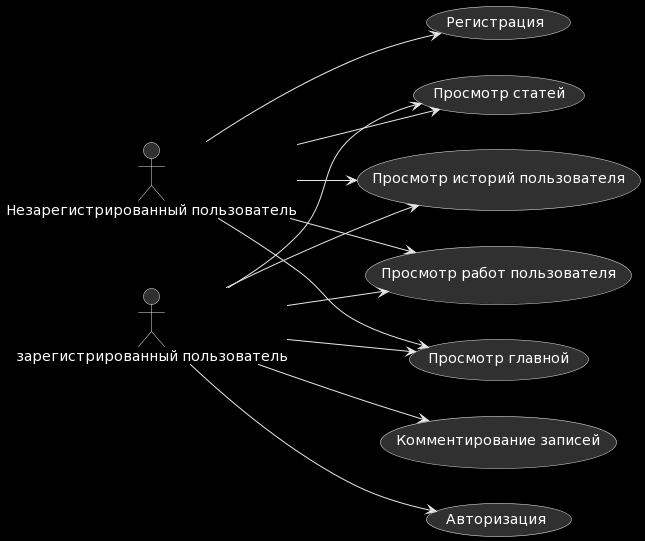

The diagram above was rendered by PlantUML. Its source (embedded in the PNG):
@startuml
:Незарегистрированный пользователь: as User_1
:зарегистрированный пользователь: as User_2	


User_1 --> (Регистрация) 
User_1 --> (Просмотр главной)
User_1 --> (Просмотр статей)
User_1 --> (Просмотр историй пользователя)
User_1 --> (Просмотр работ пользователя)

User_2 --> (Авторизация)
User_2 --> (Комментирование записей)
User_2 --> (Просмотр главной)
User_2 --> (Просмотр статей)
User_2 --> (Просмотр историй пользователя)
User_2 --> (Просмотр работ пользователя)
left to right direction
@enduml